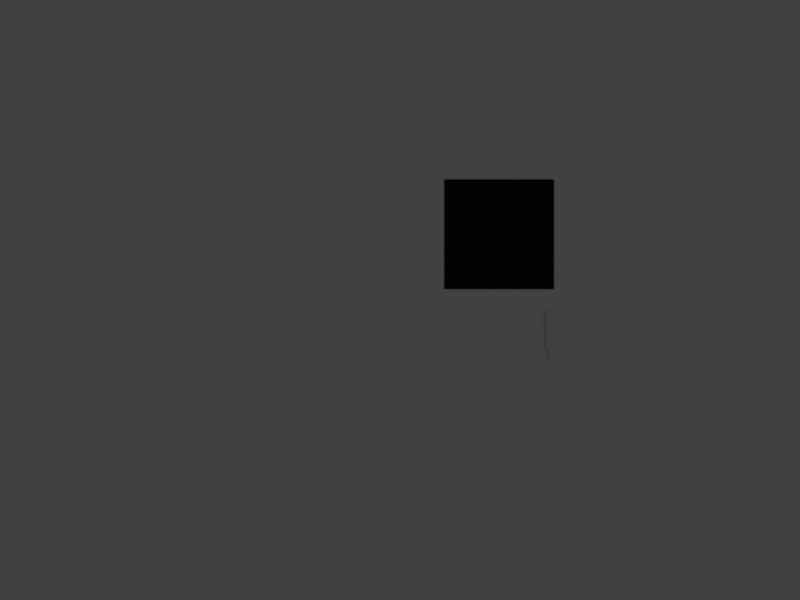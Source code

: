 # Source: component_hexa_screw.blend  (saved by Blender 2.79.0; exported with 4.5.12 LTS)
import bpy
from mathutils import Matrix  # noqa: F401  (used for matrix-valued properties, if any)

bpy.ops.wm.read_factory_settings(use_empty=True)
scene = bpy.context.scene
scene.name = 'Scene'

# ---- collections
col_collection_1 = bpy.data.collections.new('Collection 1'); scene.collection.children.link(col_collection_1)

# ---- materials (node trees are filled in below, after node groups)
mat_material = bpy.data.materials.new('Material')
mat_material.alpha_threshold = 0.0
mat_material.use_transparent_shadow = False
mat_material.diffuse_color = (0.01467, 0.003074, 0.005939, 1.0)
mat_material.roughness = 0.5

# ---- material node trees

# ---- world
world_world = bpy.data.worlds.new('World'); scene.world = world_world
world_world.color = (0.05088, 0.05088, 0.05088)
world_world.use_sun_shadow = False
world_world.sun_shadow_jitter_overblur = 0.0
world_world.cycles.sampling_method = 'MANUAL'

# ---- cameras
cam_camera = bpy.data.cameras.new('Camera')
cam_camera.sensor_fit = 'HORIZONTAL'
cam_camera.clip_end = 100.0
cam_camera.lens = 3.795
cam_camera.sensor_width = 4.48
cam_camera.sensor_height = 3.37
cam_camera.display_size = 0.2
cam_camera.lens_unit = 'FOV'
cam_camera.dof.focus_distance = 0.0
cam_camera.dof.aperture_fstop = 128.0
cam_camera.dof.aperture_blades = 6

# ---- lights
light_hemi = bpy.data.lights.new('Hemi', 'SUN')
light_hemi.transmission_factor = 0.0
light_hemi.angle = 0.1993
light_hemi.energy = 0.05
light_hemi.shadow_buffer_clip_start = 0.5
light_hemi.shadow_soft_size = 0.1
light_hemi.shadow_cascade_max_distance = 1000.0

# ---- meshes
me_hexa_screw = bpy.data.meshes.new('Hexa Screw')
me_hexa_screw.from_pydata([(0.0006411, 0.0007675, 0.0035), (0.0004206, 0.0009073, -0.0115), (0.0006411, 0.0007675, -0.0115), (0.0004206, 0.0009073, 0.0035), (-0.0001714, -0.0009852, 0.0035), (8.938e-05, -0.000996, -0.0115), (-0.0001714, -0.0009852, -0.0115), (8.938e-05, -0.000996, 0.0035), (-0.0004206, -0.0009073, 0.0035), (-0.0004206, -0.0009073, -0.0115), (0.0003441, -0.0009389, 0.0035), (0.0005754, -0.0008179, -0.0115), (0.0003441, -0.0009389, -0.0115), (0.0005754, -0.0008179, 0.0035), (-0.0006411, -0.0007675, 0.0035), (-0.0006411, -0.0007675, -0.0115), (-0.0009389, -0.0003441, -0.0115), (-0.0008179, -0.0005754, 0.0035), (-0.0008179, -0.0005754, -0.0115), (-0.0009389, -0.0003441, 0.0035), (0.0001714, 0.0009852, -0.0115), (0.0001714, 0.0009852, 0.0035), (0.0008179, 0.0005754, -0.0115), (0.0008179, 0.0005754, 0.0035), (0.0009389, 0.0003441, -0.0115), (0.0009389, 0.0003441, 0.0035), (0.000996, 8.938e-05, -0.0115), (0.000996, 8.938e-05, 0.0035), (0.0009852, -0.0001714, -0.0115), (0.0009852, -0.0001714, 0.0035), (0.0009073, -0.0004206, 0.0035), (0.0007675, -0.0006411, -0.0115), (0.0007675, -0.0006411, 0.0035), (0.0009073, -0.0004206, -0.0115), (-8.938e-05, 0.000996, -0.0115), (-8.938e-05, 0.000996, 0.0035), (-0.0002588, -0.0009659, 0.0115), (-0.0005, -0.000866, 0.0055), (-0.0002588, -0.0009659, 0.0055), (-0.0005, -0.000866, 0.0115), (-0.0007071, -0.0007071, 0.0055), (-0.0007071, -0.0007071, 0.0115), (-0.000866, -0.0005, 0.0115), (-0.000866, -0.0005, 0.0055), (-0.0009852, 0.0001714, 0.0035), (-0.000996, -8.938e-05, 0.0035), (-0.0009073, 0.0004206, 0.0035), (-0.0007675, 0.0006411, 0.0035), (-0.0005754, 0.0008179, 0.0035), (-0.0003441, 0.0009389, 0.0035), (-0.000996, -8.938e-05, -0.0115), (-0.0009852, 0.0001714, -0.0115), (-0.0009073, 0.0004206, -0.0115), (-0.0007675, 0.0006411, -0.0115), (-0.00115, -0.001992, 0.0055), (-0.00115, 0.001992, 0.0055), (-0.0023, 0.0, 0.0055), (-0.001, 0.0, 0.0055), (-0.0009659, -0.0002588, 0.0055), (0.00115, -0.001992, 0.0055), (0.0, -0.001, 0.0055), (0.0002588, -0.0009659, 0.0055), (0.0005, -0.000866, 0.0055), (0.0007071, -0.0007071, 0.0055), (0.000866, -0.0005, 0.0055), (0.0009659, -0.0002588, 0.0055), (0.001, 0.0, 0.0055), (-0.0005, 0.000866, 0.0055), (0.00115, 0.001992, 0.0055), (-0.0007071, 0.0007071, 0.0055), (-0.000866, 0.0005, 0.0055), (-0.0009659, 0.0002588, 0.0055), (-0.0002588, 0.0009659, 0.0055), (0.0, 0.001, 0.0055), (0.0002588, 0.0009659, 0.0055), (0.0005, 0.000866, 0.0055), (0.0007071, 0.0007071, 0.0055), (0.000866, 0.0005, 0.0055), (0.0009659, 0.0002588, 0.0055), (0.0023, 0.0, 0.0055), (-0.0009659, -0.0002588, 0.0115), (-0.0009659, 0.0002588, 0.0115), (-0.001, 0.0, 0.0115), (-0.000866, 0.0005, 0.0115), (-0.0007071, 0.0007071, 0.0115), (-0.0005, 0.000866, 0.0115), (-0.0002588, 0.0009659, 0.0115), (0.0, -0.001, 0.0115), (0.0, 0.001, 0.0115), (0.0002588, -0.0009659, 0.0115), (0.0002588, 0.0009659, 0.0115), (0.0005, -0.000866, 0.0115), (0.0005, 0.000866, 0.0115), (0.0007071, -0.0007071, 0.0115), (0.0007071, 0.0007071, 0.0115), (0.000866, -0.0005, 0.0115), (0.000866, 0.0005, 0.0115), (0.0009659, -0.0002588, 0.0115), (0.0009659, 0.0002588, 0.0115), (0.001, 0.0, 0.0115), (-0.00115, -0.001992, -0.0115), (0.00115, -0.001992, -0.0115), (-0.0023, 0.0, -0.0115), (0.00115, 0.001992, -0.0115), (-0.00115, 0.001992, -0.0115), (0.0023, 0.0, -0.0115), (-0.0005754, 0.0008179, -0.0115), (-0.0003441, 0.0009389, -0.0115)], [], [(0, 1, 2), (1, 0, 3), (4, 5, 6), (5, 4, 7), (8, 6, 9), (6, 8, 4), (10, 11, 12), (11, 10, 13), (7, 12, 5), (12, 7, 10), (14, 9, 15), (9, 14, 8), (16, 17, 18), (17, 16, 19), (3, 20, 1), (20, 3, 21), (18, 14, 15), (14, 18, 17), (0, 22, 23), (22, 0, 2), (23, 24, 25), (24, 23, 22), (25, 26, 27), (26, 25, 24), (27, 28, 29), (28, 27, 26), (30, 31, 32), (31, 30, 33), (29, 33, 30), (33, 29, 28), (13, 31, 11), (31, 13, 32), (21, 34, 20), (34, 21, 35), (36, 37, 38), (37, 36, 39), (39, 40, 37), (40, 39, 41), (42, 40, 41), (40, 42, 43), (44, 19, 45), (19, 44, 46), (19, 46, 17), (17, 46, 47), (17, 47, 14), (14, 47, 48), (14, 48, 8), (8, 48, 49), (8, 49, 4), (4, 49, 35), (4, 35, 7), (7, 35, 21), (7, 21, 10), (10, 21, 3), (10, 3, 13), (13, 3, 0), (13, 0, 32), (32, 0, 23), (32, 23, 30), (30, 23, 25), (30, 25, 29), (29, 25, 27), (50, 19, 16), (19, 50, 45), (51, 45, 50), (45, 51, 44), (52, 44, 51), (44, 52, 46), (53, 46, 52), (46, 53, 47), (54, 55, 56), (55, 54, 57), (57, 54, 58), (58, 54, 43), (43, 54, 40), (40, 54, 37), (37, 54, 59), (37, 59, 38), (38, 59, 60), (60, 59, 61), (61, 59, 62), (62, 59, 63), (63, 59, 64), (64, 59, 65), (65, 59, 66), (55, 67, 68), (67, 55, 69), (69, 55, 70), (70, 55, 71), (71, 55, 57), (68, 67, 72), (68, 72, 73), (68, 73, 74), (68, 74, 75), (68, 75, 76), (68, 76, 77), (68, 77, 78), (68, 78, 66), (68, 66, 59), (68, 59, 79), (80, 81, 82), (81, 80, 42), (81, 42, 83), (83, 42, 41), (83, 41, 84), (84, 41, 39), (84, 39, 85), (85, 39, 36), (85, 36, 86), (86, 36, 87), (86, 87, 88), (88, 87, 89), (88, 89, 90), (90, 89, 91), (90, 91, 92), (92, 91, 93), (92, 93, 94), (94, 93, 95), (94, 95, 96), (96, 95, 97), (96, 97, 98), (98, 97, 99), (59, 100, 101), (100, 59, 54), (56, 100, 54), (100, 56, 102), (55, 103, 104), (103, 55, 68), (103, 79, 105), (79, 103, 68), (105, 59, 101), (59, 105, 79), (55, 102, 56), (102, 55, 104), (104, 100, 102), (100, 104, 51), (51, 104, 52), (52, 104, 53), (53, 104, 106), (106, 104, 103), (100, 51, 50), (106, 103, 107), (107, 103, 34), (34, 103, 20), (20, 103, 1), (1, 103, 2), (2, 103, 22), (22, 103, 24), (24, 103, 26), (100, 15, 101), (15, 100, 18), (18, 100, 16), (16, 100, 50), (101, 15, 9), (101, 9, 6), (101, 6, 5), (101, 5, 12), (101, 12, 11), (101, 11, 31), (101, 31, 33), (101, 33, 28), (101, 28, 26), (101, 26, 103), (101, 103, 105), (49, 106, 107), (106, 49, 48), (48, 53, 106), (53, 48, 47), (35, 107, 34), (107, 35, 49), (89, 60, 61), (60, 89, 87), (87, 38, 60), (38, 87, 36), (91, 61, 62), (61, 91, 89), (85, 72, 67), (72, 85, 86), (84, 67, 69), (67, 84, 85), (84, 70, 83), (70, 84, 69), (83, 71, 81), (71, 83, 70), (81, 57, 82), (57, 81, 71), (82, 58, 80), (58, 82, 57), (80, 43, 42), (43, 80, 58), (66, 97, 65), (97, 66, 99), (78, 99, 66), (99, 78, 98), (77, 98, 78), (98, 77, 96), (65, 95, 64), (95, 65, 97), (64, 93, 63), (93, 64, 95), (93, 62, 63), (62, 93, 91), (92, 76, 75), (76, 92, 94), (88, 74, 73), (74, 88, 90), (76, 96, 77), (96, 76, 94), (90, 75, 74), (75, 90, 92), (86, 73, 72), (73, 86, 88)])
me_hexa_screw.use_remesh_preserve_volume = False
me_hexa_screw.use_remesh_preserve_attributes = False
me_hexa_screw.use_mirror_vertex_groups = False
me_hexa_screw.update()
me_cube_004 = bpy.data.meshes.new('Cube.004')
me_cube_004.from_pydata([(-1.0, -1.0, -1.0), (-1.0, -1.0, 1.0), (-1.0, 1.0, -1.0), (-1.0, 1.0, 1.0), (1.0, -1.0, -1.0), (1.0, -1.0, 1.0), (1.0, 1.0, -1.0), (1.0, 1.0, 1.0)], [], [(0, 1, 3, 2), (2, 3, 7, 6), (6, 7, 5, 4), (4, 5, 1, 0), (2, 6, 4, 0), (7, 3, 1, 5)])
me_cube_004.use_remesh_preserve_volume = False
me_cube_004.use_remesh_preserve_attributes = False
me_cube_004.use_mirror_vertex_groups = False
me_cube_004.update()
me_cube = bpy.data.meshes.new('Cube')
me_cube.from_pydata([(-1.0, -1.0, 0.0), (-1.0, -1.0, 2.0), (-1.0, 1.0, 0.0), (-1.0, 1.0, 2.0), (1.0, -1.0, 0.0), (1.0, -1.0, 2.0), (1.0, 1.0, 0.0), (1.0, 1.0, 2.0)], [], [(0, 1, 3, 2), (2, 3, 7, 6), (6, 7, 5, 4), (4, 5, 1, 0), (2, 6, 4, 0), (7, 3, 1, 5)])
me_cube.materials.append(mat_material)
me_cube.use_remesh_preserve_volume = False
me_cube.use_remesh_preserve_attributes = False
me_cube.use_mirror_vertex_groups = False
me_cube.update()

# ---- objects
ob_hexa_screw = bpy.data.objects.new('Hexa Screw', me_hexa_screw)
ob_hemi = bpy.data.objects.new('Hemi', light_hemi)
ob_camera = bpy.data.objects.new('Camera', cam_camera)
ob_sheet = bpy.data.objects.new('Sheet', me_cube_004)
ob_marker = bpy.data.objects.new('Marker', me_cube)

# ---- transforms, parenting, visibility, modifiers, constraints
ob_hexa_screw.location = (0.0465, 0.023, 0.002785)
ob_hexa_screw.rotation_euler = (0.0, 1.571, 0.0)
ob_hexa_screw.lineart.crease_threshold = 0.0
ob_hemi.location = (0.0077, -0.07867, 0.3627)
ob_hemi.lineart.crease_threshold = 0.0
ob_camera.location = (0.03, -0.04519, 0.31)
ob_camera.rotation_euler = (0.0, 0.0, 1.571)
ob_camera.lineart.crease_threshold = 0.0
ob_sheet.location = (0.03, -0.0325, 0.00025)
ob_sheet.scale = (0.105, 0.1485, 0.00025)
ob_sheet.lineart.crease_threshold = 0.0
ob_marker.location = (0.0, 0.0, 0.0)
ob_marker.scale = (0.025, 0.025, 0.0005)
ob_marker.lineart.crease_threshold = 0.0

# ---- collection membership
col_collection_1.objects.link(ob_hexa_screw)
col_collection_1.objects.link(ob_hemi)
col_collection_1.objects.link(ob_camera)
col_collection_1.objects.link(ob_sheet)
col_collection_1.objects.link(ob_marker)

# ---- scene / render settings (as saved in the file)
scene.camera = ob_camera
scene.frame_start = 1; scene.frame_end = 250; scene.frame_set(1)
scene.render.engine = 'BLENDER_EEVEE_NEXT'
scene.render.resolution_x = 640
scene.render.resolution_y = 480
scene.render.dither_intensity = 0.0
scene.cycles.use_denoising = False
scene.cycles.samples = 128
scene.cycles.sampling_pattern = 'TABULATED_SOBOL'
scene.cycles.use_adaptive_sampling = False
scene.cycles.use_light_tree = False
scene.cycles.blur_glossy = 0.0
scene.cycles.sample_clamp_indirect = 0.0
scene.view_settings.view_transform = 'Standard'
bpy.context.view_layer.update()
